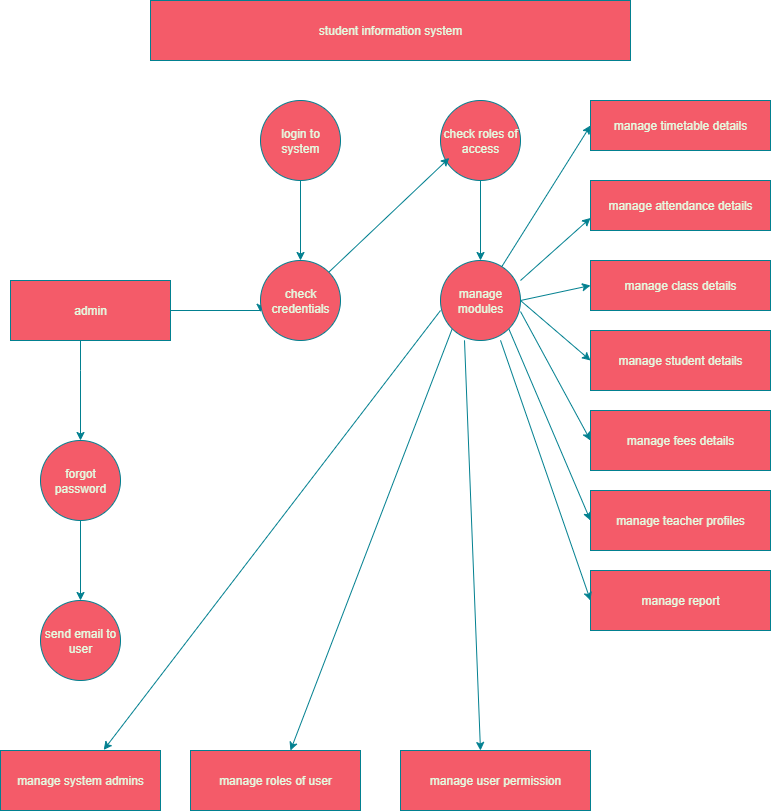

The diagram above was exported from draw.io. Its source (the exported page's mxGraphModel, read from the mxfile embedded in the PNG):
<mxGraphModel dx="1042" dy="562" grid="1" gridSize="10" guides="1" tooltips="1" connect="1" arrows="1" fold="1" page="1" pageScale="1" pageWidth="850" pageHeight="1100" math="0" shadow="0">
  <root>
    <mxCell id="0" />
    <mxCell id="1" parent="0" />
    <mxCell id="OiRLpo7vecZPl-hDjLa8-1" value="student information system" style="rounded=0;whiteSpace=wrap;html=1;labelBackgroundColor=none;fillColor=#F45B69;strokeColor=#028090;fontColor=#E4FDE1;" vertex="1" parent="1">
      <mxGeometry x="180" y="30" width="480" height="60" as="geometry" />
    </mxCell>
    <mxCell id="OiRLpo7vecZPl-hDjLa8-55" value="" style="edgeStyle=orthogonalEdgeStyle;rounded=0;orthogonalLoop=1;jettySize=auto;html=1;labelBackgroundColor=none;strokeColor=#028090;fontColor=default;" edge="1" parent="1" source="OiRLpo7vecZPl-hDjLa8-2" target="OiRLpo7vecZPl-hDjLa8-54">
      <mxGeometry relative="1" as="geometry" />
    </mxCell>
    <mxCell id="OiRLpo7vecZPl-hDjLa8-2" value="login to system" style="ellipse;whiteSpace=wrap;html=1;aspect=fixed;labelBackgroundColor=none;fillColor=#F45B69;strokeColor=#028090;fontColor=#E4FDE1;" vertex="1" parent="1">
      <mxGeometry x="290" y="130" width="80" height="80" as="geometry" />
    </mxCell>
    <mxCell id="OiRLpo7vecZPl-hDjLa8-53" value="" style="edgeStyle=orthogonalEdgeStyle;rounded=0;orthogonalLoop=1;jettySize=auto;html=1;labelBackgroundColor=none;strokeColor=#028090;fontColor=default;" edge="1" parent="1" source="OiRLpo7vecZPl-hDjLa8-3" target="OiRLpo7vecZPl-hDjLa8-52">
      <mxGeometry relative="1" as="geometry" />
    </mxCell>
    <mxCell id="OiRLpo7vecZPl-hDjLa8-3" value="check roles of access" style="ellipse;whiteSpace=wrap;html=1;aspect=fixed;labelBackgroundColor=none;fillColor=#F45B69;strokeColor=#028090;fontColor=#E4FDE1;" vertex="1" parent="1">
      <mxGeometry x="470" y="130" width="80" height="80" as="geometry" />
    </mxCell>
    <mxCell id="OiRLpo7vecZPl-hDjLa8-8" value="" style="endArrow=classic;html=1;rounded=0;exitX=1;exitY=0;exitDx=0;exitDy=0;entryX=0.11;entryY=0.718;entryDx=0;entryDy=0;entryPerimeter=0;labelBackgroundColor=none;strokeColor=#028090;fontColor=default;" edge="1" parent="1" target="OiRLpo7vecZPl-hDjLa8-3">
      <mxGeometry width="50" height="50" relative="1" as="geometry">
        <mxPoint x="358.28427124746213" y="301.71572875253787" as="sourcePoint" />
        <mxPoint x="450" y="270" as="targetPoint" />
        <Array as="points" />
      </mxGeometry>
    </mxCell>
    <mxCell id="OiRLpo7vecZPl-hDjLa8-9" value="manage timetable details" style="rounded=0;whiteSpace=wrap;html=1;labelBackgroundColor=none;fillColor=#F45B69;strokeColor=#028090;fontColor=#E4FDE1;" vertex="1" parent="1">
      <mxGeometry x="620" y="130" width="180" height="50" as="geometry" />
    </mxCell>
    <mxCell id="OiRLpo7vecZPl-hDjLa8-10" value="manage attendance details" style="rounded=0;whiteSpace=wrap;html=1;labelBackgroundColor=none;fillColor=#F45B69;strokeColor=#028090;fontColor=#E4FDE1;" vertex="1" parent="1">
      <mxGeometry x="620" y="210" width="180" height="50" as="geometry" />
    </mxCell>
    <mxCell id="OiRLpo7vecZPl-hDjLa8-11" value="manage class details" style="rounded=0;whiteSpace=wrap;html=1;labelBackgroundColor=none;fillColor=#F45B69;strokeColor=#028090;fontColor=#E4FDE1;" vertex="1" parent="1">
      <mxGeometry x="620" y="290" width="180" height="50" as="geometry" />
    </mxCell>
    <mxCell id="OiRLpo7vecZPl-hDjLa8-12" value="manage student details" style="rounded=0;whiteSpace=wrap;html=1;labelBackgroundColor=none;fillColor=#F45B69;strokeColor=#028090;fontColor=#E4FDE1;" vertex="1" parent="1">
      <mxGeometry x="620" y="360" width="180" height="60" as="geometry" />
    </mxCell>
    <mxCell id="OiRLpo7vecZPl-hDjLa8-13" value="manage fees details" style="rounded=0;whiteSpace=wrap;html=1;labelBackgroundColor=none;fillColor=#F45B69;strokeColor=#028090;fontColor=#E4FDE1;" vertex="1" parent="1">
      <mxGeometry x="620" y="440" width="180" height="60" as="geometry" />
    </mxCell>
    <mxCell id="OiRLpo7vecZPl-hDjLa8-14" value="manage teacher profiles" style="rounded=0;whiteSpace=wrap;html=1;labelBackgroundColor=none;fillColor=#F45B69;strokeColor=#028090;fontColor=#E4FDE1;" vertex="1" parent="1">
      <mxGeometry x="620" y="520" width="180" height="60" as="geometry" />
    </mxCell>
    <mxCell id="OiRLpo7vecZPl-hDjLa8-15" value="manage report" style="rounded=0;whiteSpace=wrap;html=1;labelBackgroundColor=none;fillColor=#F45B69;strokeColor=#028090;fontColor=#E4FDE1;" vertex="1" parent="1">
      <mxGeometry x="620" y="600" width="180" height="60" as="geometry" />
    </mxCell>
    <mxCell id="OiRLpo7vecZPl-hDjLa8-21" value="" style="endArrow=classic;html=1;rounded=0;entryX=0;entryY=0.5;entryDx=0;entryDy=0;labelBackgroundColor=none;strokeColor=#028090;fontColor=default;" edge="1" parent="1" target="OiRLpo7vecZPl-hDjLa8-9">
      <mxGeometry width="50" height="50" relative="1" as="geometry">
        <mxPoint x="531.286861808738" y="296.13453803155335" as="sourcePoint" />
        <mxPoint x="600" y="200" as="targetPoint" />
      </mxGeometry>
    </mxCell>
    <mxCell id="OiRLpo7vecZPl-hDjLa8-22" value="manage user permission" style="rounded=0;whiteSpace=wrap;html=1;labelBackgroundColor=none;fillColor=#F45B69;strokeColor=#028090;fontColor=#E4FDE1;" vertex="1" parent="1">
      <mxGeometry x="430" y="780" width="190" height="60" as="geometry" />
    </mxCell>
    <mxCell id="OiRLpo7vecZPl-hDjLa8-23" value="manage roles of user" style="rounded=0;whiteSpace=wrap;html=1;labelBackgroundColor=none;fillColor=#F45B69;strokeColor=#028090;fontColor=#E4FDE1;" vertex="1" parent="1">
      <mxGeometry x="220" y="780" width="170" height="60" as="geometry" />
    </mxCell>
    <mxCell id="OiRLpo7vecZPl-hDjLa8-24" value="manage system admins" style="rounded=0;whiteSpace=wrap;html=1;labelBackgroundColor=none;fillColor=#F45B69;strokeColor=#028090;fontColor=#E4FDE1;" vertex="1" parent="1">
      <mxGeometry x="30" y="780" width="160" height="60" as="geometry" />
    </mxCell>
    <mxCell id="OiRLpo7vecZPl-hDjLa8-25" value="send email to user" style="ellipse;whiteSpace=wrap;html=1;aspect=fixed;labelBackgroundColor=none;fillColor=#F45B69;strokeColor=#028090;fontColor=#E4FDE1;" vertex="1" parent="1">
      <mxGeometry x="70" y="630" width="80" height="80" as="geometry" />
    </mxCell>
    <mxCell id="OiRLpo7vecZPl-hDjLa8-29" value="" style="edgeStyle=orthogonalEdgeStyle;rounded=0;orthogonalLoop=1;jettySize=auto;html=1;labelBackgroundColor=none;strokeColor=#028090;fontColor=default;" edge="1" parent="1" source="OiRLpo7vecZPl-hDjLa8-26" target="OiRLpo7vecZPl-hDjLa8-25">
      <mxGeometry relative="1" as="geometry" />
    </mxCell>
    <mxCell id="OiRLpo7vecZPl-hDjLa8-26" value="forgot password" style="ellipse;whiteSpace=wrap;html=1;aspect=fixed;labelBackgroundColor=none;fillColor=#F45B69;strokeColor=#028090;fontColor=#E4FDE1;" vertex="1" parent="1">
      <mxGeometry x="70" y="470" width="80" height="80" as="geometry" />
    </mxCell>
    <mxCell id="OiRLpo7vecZPl-hDjLa8-30" value="" style="edgeStyle=orthogonalEdgeStyle;rounded=0;orthogonalLoop=1;jettySize=auto;html=1;labelBackgroundColor=none;strokeColor=#028090;fontColor=default;" edge="1" parent="1" source="OiRLpo7vecZPl-hDjLa8-27" target="OiRLpo7vecZPl-hDjLa8-26">
      <mxGeometry relative="1" as="geometry">
        <Array as="points">
          <mxPoint x="110" y="400" />
          <mxPoint x="110" y="400" />
        </Array>
      </mxGeometry>
    </mxCell>
    <mxCell id="OiRLpo7vecZPl-hDjLa8-33" value="" style="edgeStyle=orthogonalEdgeStyle;rounded=0;orthogonalLoop=1;jettySize=auto;html=1;entryX=0;entryY=0.647;entryDx=0;entryDy=0;entryPerimeter=0;labelBackgroundColor=none;strokeColor=#028090;fontColor=default;" edge="1" parent="1" source="OiRLpo7vecZPl-hDjLa8-27">
      <mxGeometry relative="1" as="geometry">
        <mxPoint x="290" y="341.76" as="targetPoint" />
        <Array as="points">
          <mxPoint x="290" y="340" />
        </Array>
      </mxGeometry>
    </mxCell>
    <mxCell id="OiRLpo7vecZPl-hDjLa8-27" value="admin" style="rounded=0;whiteSpace=wrap;html=1;labelBackgroundColor=none;fillColor=#F45B69;strokeColor=#028090;fontColor=#E4FDE1;" vertex="1" parent="1">
      <mxGeometry x="40" y="310" width="160" height="60" as="geometry" />
    </mxCell>
    <mxCell id="OiRLpo7vecZPl-hDjLa8-34" value="" style="endArrow=classic;html=1;rounded=0;entryX=0;entryY=0.75;entryDx=0;entryDy=0;labelBackgroundColor=none;strokeColor=#028090;fontColor=default;" edge="1" parent="1" target="OiRLpo7vecZPl-hDjLa8-10">
      <mxGeometry width="50" height="50" relative="1" as="geometry">
        <mxPoint x="550" y="310" as="sourcePoint" />
        <mxPoint x="600" y="260" as="targetPoint" />
      </mxGeometry>
    </mxCell>
    <mxCell id="OiRLpo7vecZPl-hDjLa8-36" value="" style="endArrow=classic;html=1;rounded=0;exitX=1;exitY=0.5;exitDx=0;exitDy=0;entryX=0;entryY=0.5;entryDx=0;entryDy=0;labelBackgroundColor=none;strokeColor=#028090;fontColor=default;" edge="1" parent="1" target="OiRLpo7vecZPl-hDjLa8-11">
      <mxGeometry width="50" height="50" relative="1" as="geometry">
        <mxPoint x="550" y="330" as="sourcePoint" />
        <mxPoint x="600" y="310" as="targetPoint" />
      </mxGeometry>
    </mxCell>
    <mxCell id="OiRLpo7vecZPl-hDjLa8-39" value="" style="endArrow=classic;html=1;rounded=0;entryX=0;entryY=0.5;entryDx=0;entryDy=0;exitX=1;exitY=0.5;exitDx=0;exitDy=0;labelBackgroundColor=none;strokeColor=#028090;fontColor=default;" edge="1" parent="1" target="OiRLpo7vecZPl-hDjLa8-12">
      <mxGeometry width="50" height="50" relative="1" as="geometry">
        <mxPoint x="550" y="330" as="sourcePoint" />
        <mxPoint x="640" y="380" as="targetPoint" />
      </mxGeometry>
    </mxCell>
    <mxCell id="OiRLpo7vecZPl-hDjLa8-42" value="" style="endArrow=classic;html=1;rounded=0;exitX=1;exitY=0.638;exitDx=0;exitDy=0;exitPerimeter=0;entryX=0;entryY=0.5;entryDx=0;entryDy=0;labelBackgroundColor=none;strokeColor=#028090;fontColor=default;" edge="1" parent="1" target="OiRLpo7vecZPl-hDjLa8-13">
      <mxGeometry width="50" height="50" relative="1" as="geometry">
        <mxPoint x="550" y="341.03999999999996" as="sourcePoint" />
        <mxPoint x="650" y="460" as="targetPoint" />
      </mxGeometry>
    </mxCell>
    <mxCell id="OiRLpo7vecZPl-hDjLa8-44" value="" style="endArrow=classic;html=1;rounded=0;entryX=0;entryY=0.5;entryDx=0;entryDy=0;exitX=1;exitY=1;exitDx=0;exitDy=0;labelBackgroundColor=none;strokeColor=#028090;fontColor=default;" edge="1" parent="1" target="OiRLpo7vecZPl-hDjLa8-14">
      <mxGeometry width="50" height="50" relative="1" as="geometry">
        <mxPoint x="538.2842712474621" y="358.28427124746213" as="sourcePoint" />
        <mxPoint x="480" y="480" as="targetPoint" />
      </mxGeometry>
    </mxCell>
    <mxCell id="OiRLpo7vecZPl-hDjLa8-45" value="" style="endArrow=classic;html=1;rounded=0;exitX=0.75;exitY=0.998;exitDx=0;exitDy=0;exitPerimeter=0;labelBackgroundColor=none;strokeColor=#028090;fontColor=default;" edge="1" parent="1">
      <mxGeometry width="50" height="50" relative="1" as="geometry">
        <mxPoint x="530" y="369.84000000000003" as="sourcePoint" />
        <mxPoint x="620" y="630" as="targetPoint" />
      </mxGeometry>
    </mxCell>
    <mxCell id="OiRLpo7vecZPl-hDjLa8-49" value="" style="endArrow=classic;html=1;rounded=0;exitX=0.3;exitY=0.998;exitDx=0;exitDy=0;exitPerimeter=0;entryX=0.421;entryY=0;entryDx=0;entryDy=0;entryPerimeter=0;labelBackgroundColor=none;strokeColor=#028090;fontColor=default;" edge="1" parent="1" target="OiRLpo7vecZPl-hDjLa8-22">
      <mxGeometry width="50" height="50" relative="1" as="geometry">
        <mxPoint x="494" y="369.84000000000003" as="sourcePoint" />
        <mxPoint x="460" y="470" as="targetPoint" />
      </mxGeometry>
    </mxCell>
    <mxCell id="OiRLpo7vecZPl-hDjLa8-50" value="" style="endArrow=classic;html=1;rounded=0;exitX=0;exitY=1;exitDx=0;exitDy=0;entryX=0.588;entryY=0;entryDx=0;entryDy=0;entryPerimeter=0;labelBackgroundColor=none;strokeColor=#028090;fontColor=default;" edge="1" parent="1" target="OiRLpo7vecZPl-hDjLa8-23">
      <mxGeometry width="50" height="50" relative="1" as="geometry">
        <mxPoint x="481.71572875253787" y="358.28427124746213" as="sourcePoint" />
        <mxPoint x="460" y="680" as="targetPoint" />
      </mxGeometry>
    </mxCell>
    <mxCell id="OiRLpo7vecZPl-hDjLa8-51" value="" style="endArrow=classic;html=1;rounded=0;exitX=0;exitY=0.625;exitDx=0;exitDy=0;exitPerimeter=0;entryX=0.645;entryY=-0.01;entryDx=0;entryDy=0;entryPerimeter=0;fillColor=#F45B69;strokeColor=#028090;labelBackgroundColor=none;fontColor=default;" edge="1" parent="1" target="OiRLpo7vecZPl-hDjLa8-24">
      <mxGeometry width="50" height="50" relative="1" as="geometry">
        <mxPoint x="470" y="340" as="sourcePoint" />
        <mxPoint x="460" y="570" as="targetPoint" />
      </mxGeometry>
    </mxCell>
    <mxCell id="OiRLpo7vecZPl-hDjLa8-52" value="manage modules" style="ellipse;whiteSpace=wrap;html=1;aspect=fixed;labelBackgroundColor=none;fillColor=#F45B69;strokeColor=#028090;fontColor=#E4FDE1;" vertex="1" parent="1">
      <mxGeometry x="470" y="290" width="80" height="80" as="geometry" />
    </mxCell>
    <mxCell id="OiRLpo7vecZPl-hDjLa8-54" value="check credentials" style="ellipse;whiteSpace=wrap;html=1;aspect=fixed;labelBackgroundColor=none;fillColor=#F45B69;strokeColor=#028090;fontColor=#E4FDE1;" vertex="1" parent="1">
      <mxGeometry x="290" y="290" width="80" height="80" as="geometry" />
    </mxCell>
  </root>
</mxGraphModel>